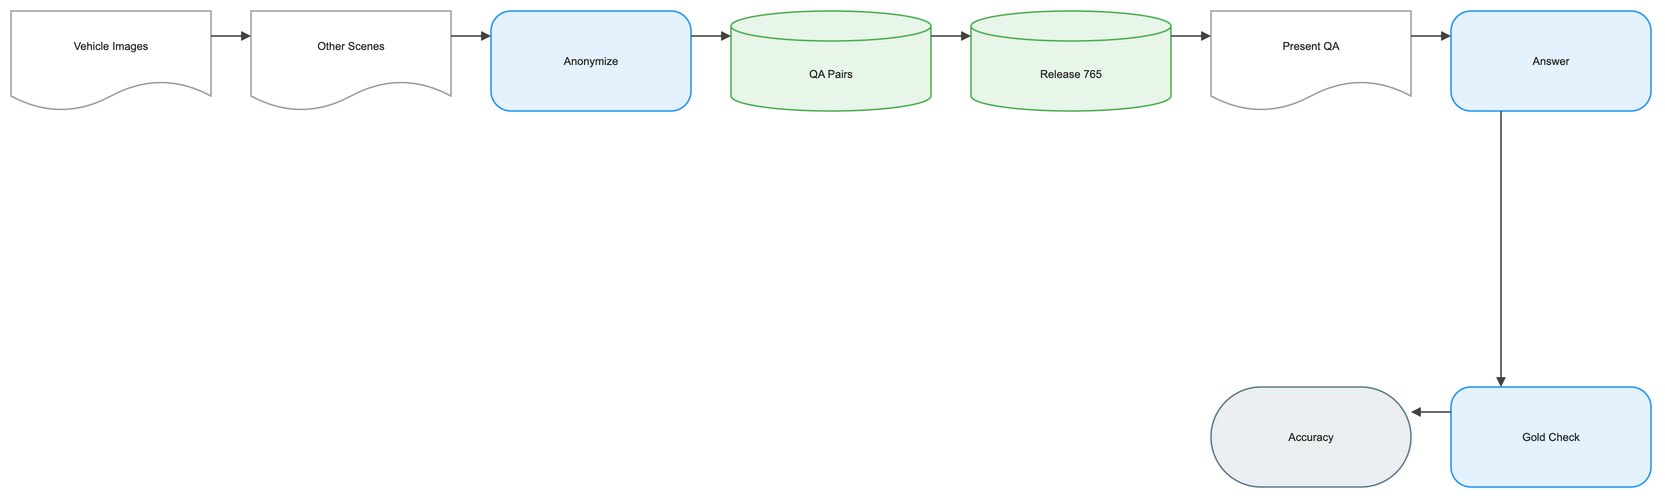

The diagram above was exported from draw.io. Its source (the exported page's mxGraphModel, read from the mxfile embedded in the PNG):
<mxGraphModel dx="1120" dy="720" grid="1" gridSize="8" guides="1" tooltips="1" connect="1" arrows="1" fold="1" page="1" pageScale="1" pageWidth="1640" pageHeight="552" math="1" background="#FFFFFF">
  <root>
    <mxCell id="0" />
    <mxCell id="1" parent="0" />
    <mxCell id="2" value="Vehicle Images" style="shape=document;boundedLbl=1;html=1;whiteSpace=wrap;fillColor=#FFFFFF;strokeColor=#9E9E9E;strokeWidth=1.5;fontColor=#212121;fontSize=11;fontFamily=Arial, Helvetica, sans-serif;verticalAlign=middle;align=center" vertex="1" parent="1">
      <mxGeometry x="-80" y="-8" width="200" height="100" as="geometry" />
    </mxCell>
    <mxCell id="3" value="Other Scenes" style="shape=document;boundedLbl=1;html=1;whiteSpace=wrap;fillColor=#FFFFFF;strokeColor=#9E9E9E;strokeWidth=1.5;fontColor=#212121;fontSize=11;fontFamily=Arial, Helvetica, sans-serif;verticalAlign=middle;align=center" vertex="1" parent="1">
      <mxGeometry x="160" y="-8" width="200" height="100" as="geometry" />
    </mxCell>
    <mxCell id="4" value="Anonymize" style="rounded=1;arcSize=20;html=1;whiteSpace=wrap;fillColor=#E3F2FD;strokeColor=#2196F3;strokeWidth=1.5;fontColor=#212121;fontSize=11;fontFamily=Arial, Helvetica, sans-serif;verticalAlign=middle;align=center" vertex="1" parent="1">
      <mxGeometry x="400" y="-8" width="200" height="100" as="geometry" />
    </mxCell>
    <mxCell id="5" value="QA Pairs" style="shape=cylinder3;boundedLbl=1;backgroundOutline=1;size=15;html=1;whiteSpace=wrap;fillColor=#E8F5E9;strokeColor=#4CAF50;strokeWidth=1.5;fontColor=#212121;fontSize=11;fontFamily=Arial, Helvetica, sans-serif;verticalAlign=middle;align=center" vertex="1" parent="1">
      <mxGeometry x="640" y="-8" width="200" height="100" as="geometry" />
    </mxCell>
    <mxCell id="6" value="Release 765" style="shape=cylinder3;boundedLbl=1;backgroundOutline=1;size=15;html=1;whiteSpace=wrap;fillColor=#E8F5E9;strokeColor=#4CAF50;strokeWidth=1.5;fontColor=#212121;fontSize=11;fontFamily=Arial, Helvetica, sans-serif;verticalAlign=middle;align=center" vertex="1" parent="1">
      <mxGeometry x="880" y="-8" width="200" height="100" as="geometry" />
    </mxCell>
    <mxCell id="7" value="Present QA" style="shape=document;boundedLbl=1;html=1;whiteSpace=wrap;fillColor=#FFFFFF;strokeColor=#9E9E9E;strokeWidth=1.5;fontColor=#212121;fontSize=11;fontFamily=Arial, Helvetica, sans-serif;verticalAlign=middle;align=center" vertex="1" parent="1">
      <mxGeometry x="1120" y="-8" width="200" height="100" as="geometry" />
    </mxCell>
    <mxCell id="8" value="Answer" style="rounded=1;arcSize=20;html=1;whiteSpace=wrap;fillColor=#E3F2FD;strokeColor=#2196F3;strokeWidth=1.5;fontColor=#212121;fontSize=11;fontFamily=Arial, Helvetica, sans-serif;verticalAlign=middle;align=center" vertex="1" parent="1">
      <mxGeometry x="1360" y="-8" width="200" height="100" as="geometry" />
    </mxCell>
    <mxCell id="9" value="Gold Check" style="rounded=1;arcSize=20;html=1;whiteSpace=wrap;fillColor=#E3F2FD;strokeColor=#2196F3;strokeWidth=1.5;fontColor=#212121;fontSize=11;fontFamily=Arial, Helvetica, sans-serif;verticalAlign=middle;align=center" vertex="1" parent="1">
      <mxGeometry x="1360" y="368" width="200" height="100" as="geometry" />
    </mxCell>
    <mxCell id="10" value="Accuracy" style="rounded=1;arcSize=50;html=1;whiteSpace=wrap;fillColor=#ECEFF1;strokeColor=#607D8B;strokeWidth=1.5;fontColor=#212121;fontSize=11;fontFamily=Arial, Helvetica, sans-serif;verticalAlign=middle;align=center" vertex="1" parent="1">
      <mxGeometry x="1120" y="368" width="200" height="100" as="geometry" />
    </mxCell>
    <mxCell id="11" value="" style="edgeStyle=orthogonalEdgeStyle;rounded=0;orthogonalLoop=1;jettySize=auto;html=1;strokeColor=#424242;strokeWidth=1.5;endArrow=block;endFill=1;exitX=1;exitY=0.25;exitDx=0;exitDy=0;entryX=0;entryY=0.25;entryDx=0;entryDy=0;jumpStyle=arc;jumpSize=8" edge="1" parent="1" source="2" target="3">
      <mxGeometry relative="1" as="geometry" />
    </mxCell>
    <mxCell id="12" value="" style="edgeStyle=orthogonalEdgeStyle;rounded=0;orthogonalLoop=1;jettySize=auto;html=1;strokeColor=#424242;strokeWidth=1.5;endArrow=block;endFill=1;exitX=1;exitY=0.25;exitDx=0;exitDy=0;entryX=0;entryY=0.25;entryDx=0;entryDy=0;jumpStyle=arc;jumpSize=8" edge="1" parent="1" source="3" target="4">
      <mxGeometry relative="1" as="geometry" />
    </mxCell>
    <mxCell id="13" value="" style="edgeStyle=orthogonalEdgeStyle;rounded=0;orthogonalLoop=1;jettySize=auto;html=1;strokeColor=#424242;strokeWidth=1.5;endArrow=block;endFill=1;exitX=1;exitY=0.25;exitDx=0;exitDy=0;entryX=0;entryY=0.25;entryDx=0;entryDy=0;jumpStyle=arc;jumpSize=8" edge="1" parent="1" source="4" target="5">
      <mxGeometry relative="1" as="geometry" />
    </mxCell>
    <mxCell id="14" value="" style="edgeStyle=orthogonalEdgeStyle;rounded=0;orthogonalLoop=1;jettySize=auto;html=1;strokeColor=#424242;strokeWidth=1.5;endArrow=block;endFill=1;exitX=1;exitY=0.25;exitDx=0;exitDy=0;entryX=0;entryY=0.25;entryDx=0;entryDy=0;jumpStyle=arc;jumpSize=8" edge="1" parent="1" source="5" target="6">
      <mxGeometry relative="1" as="geometry" />
    </mxCell>
    <mxCell id="15" value="" style="edgeStyle=orthogonalEdgeStyle;rounded=0;orthogonalLoop=1;jettySize=auto;html=1;strokeColor=#424242;strokeWidth=1.5;endArrow=block;endFill=1;exitX=1;exitY=0.25;exitDx=0;exitDy=0;entryX=0;entryY=0.25;entryDx=0;entryDy=0;jumpStyle=arc;jumpSize=8" edge="1" parent="1" source="6" target="7">
      <mxGeometry relative="1" as="geometry" />
    </mxCell>
    <mxCell id="16" value="" style="edgeStyle=orthogonalEdgeStyle;rounded=0;orthogonalLoop=1;jettySize=auto;html=1;strokeColor=#424242;strokeWidth=1.5;endArrow=block;endFill=1;exitX=1;exitY=0.25;exitDx=0;exitDy=0;entryX=0;entryY=0.25;entryDx=0;entryDy=0;jumpStyle=arc;jumpSize=8" edge="1" parent="1" source="7" target="8">
      <mxGeometry relative="1" as="geometry" />
    </mxCell>
    <mxCell id="17" value="" style="edgeStyle=orthogonalEdgeStyle;rounded=0;orthogonalLoop=1;jettySize=auto;html=1;strokeColor=#424242;strokeWidth=1.5;endArrow=block;endFill=1;exitX=0.25;exitY=1;exitDx=0;exitDy=0;entryX=0.25;entryY=0;entryDx=0;entryDy=0;jumpStyle=arc;jumpSize=8" edge="1" parent="1" source="8" target="9">
      <mxGeometry relative="1" as="geometry" />
    </mxCell>
    <mxCell id="18" value="" style="edgeStyle=orthogonalEdgeStyle;rounded=0;orthogonalLoop=1;jettySize=auto;html=1;strokeColor=#424242;strokeWidth=1.5;endArrow=block;endFill=1;exitX=0;exitY=0.25;exitDx=0;exitDy=0;entryX=1;entryY=0.25;entryDx=0;entryDy=0;jumpStyle=arc;jumpSize=8" edge="1" parent="1" source="9" target="10">
      <mxGeometry relative="1" as="geometry" />
    </mxCell>
  </root>
</mxGraphModel>